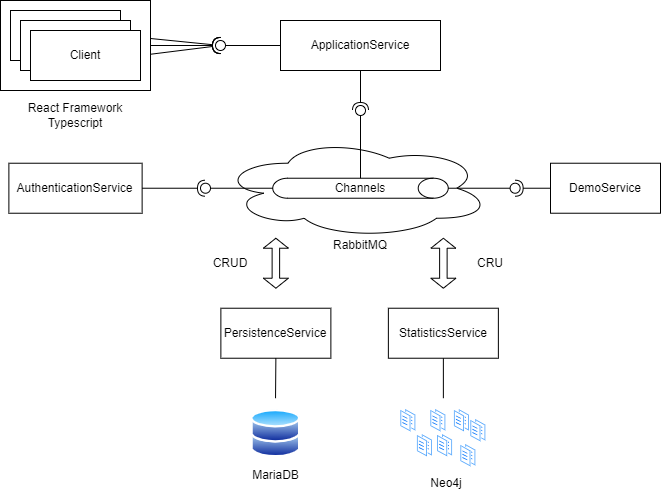

The diagram above was exported from draw.io. Its source (the exported page's mxGraphModel, read from the mxfile embedded in the PNG):
<mxGraphModel dx="1290" dy="638" grid="1" gridSize="10" guides="1" tooltips="1" connect="1" arrows="1" fold="1" page="1" pageScale="1" pageWidth="827" pageHeight="1169" math="0" shadow="0">
  <root>
    <mxCell id="0" />
    <mxCell id="1" parent="0" />
    <mxCell id="-PSbv1FXcQhK0JFiI9Yf-47" value="" style="rounded=0;orthogonalLoop=1;jettySize=auto;html=1;endArrow=halfCircle;endFill=0;endSize=6;strokeWidth=1;sketch=0;exitX=1;exitY=0.5;exitDx=0;exitDy=0;" parent="1" source="-PSbv1FXcQhK0JFiI9Yf-18" edge="1">
      <mxGeometry relative="1" as="geometry">
        <mxPoint x="300" y="190" as="sourcePoint" />
        <mxPoint x="300" y="185" as="targetPoint" />
        <Array as="points" />
      </mxGeometry>
    </mxCell>
    <mxCell id="-PSbv1FXcQhK0JFiI9Yf-46" value="" style="rounded=0;orthogonalLoop=1;jettySize=auto;html=1;endArrow=halfCircle;endFill=0;endSize=6;strokeWidth=1;sketch=0;exitX=1;exitY=0.5;exitDx=0;exitDy=0;" parent="1" source="-PSbv1FXcQhK0JFiI9Yf-17" edge="1">
      <mxGeometry relative="1" as="geometry">
        <mxPoint x="290" y="180" as="sourcePoint" />
        <mxPoint x="300" y="185" as="targetPoint" />
      </mxGeometry>
    </mxCell>
    <mxCell id="-PSbv1FXcQhK0JFiI9Yf-44" value="" style="rounded=0;orthogonalLoop=1;jettySize=auto;html=1;endArrow=halfCircle;endFill=0;endSize=6;strokeWidth=1;sketch=0;exitX=1;exitY=0.5;exitDx=0;exitDy=0;" parent="1" source="-PSbv1FXcQhK0JFiI9Yf-1" edge="1">
      <mxGeometry relative="1" as="geometry">
        <mxPoint x="280" y="170" as="sourcePoint" />
        <mxPoint x="300" y="185" as="targetPoint" />
      </mxGeometry>
    </mxCell>
    <mxCell id="-PSbv1FXcQhK0JFiI9Yf-31" value="" style="ellipse;shape=cloud;whiteSpace=wrap;html=1;" parent="1" vertex="1">
      <mxGeometry x="300" y="277.73" width="270" height="100" as="geometry" />
    </mxCell>
    <mxCell id="-PSbv1FXcQhK0JFiI9Yf-2" value="ApplicationService" style="html=1;whiteSpace=wrap;" parent="1" vertex="1">
      <mxGeometry x="360" y="160" width="160" height="50" as="geometry" />
    </mxCell>
    <mxCell id="-PSbv1FXcQhK0JFiI9Yf-4" value="PersistenceService" style="html=1;whiteSpace=wrap;" parent="1" vertex="1">
      <mxGeometry x="300.37" y="447.73" width="110" height="50" as="geometry" />
    </mxCell>
    <mxCell id="-PSbv1FXcQhK0JFiI9Yf-5" value="StatisticsService" style="html=1;whiteSpace=wrap;" parent="1" vertex="1">
      <mxGeometry x="467.87" y="447.73" width="110" height="50" as="geometry" />
    </mxCell>
    <mxCell id="-PSbv1FXcQhK0JFiI9Yf-7" value="" style="shape=doubleArrow;direction=south;whiteSpace=wrap;html=1;" parent="1" vertex="1">
      <mxGeometry x="510.37" y="377.73" width="25" height="50" as="geometry" />
    </mxCell>
    <mxCell id="-PSbv1FXcQhK0JFiI9Yf-9" value="MariaDB" style="image;aspect=fixed;perimeter=ellipsePerimeter;html=1;align=center;shadow=0;dashed=0;spacingTop=3;image=img/lib/active_directory/databases.svg;" parent="1" vertex="1">
      <mxGeometry x="330.37" y="548.73" width="50" height="49" as="geometry" />
    </mxCell>
    <mxCell id="-PSbv1FXcQhK0JFiI9Yf-10" value="" style="image;aspect=fixed;perimeter=ellipsePerimeter;html=1;align=center;shadow=0;dashed=0;spacingTop=3;image=img/lib/active_directory/documents.svg;" parent="1" vertex="1">
      <mxGeometry x="479.62" y="547.73" width="16.5" height="25" as="geometry" />
    </mxCell>
    <mxCell id="-PSbv1FXcQhK0JFiI9Yf-11" value="" style="image;aspect=fixed;perimeter=ellipsePerimeter;html=1;align=center;shadow=0;dashed=0;spacingTop=3;image=img/lib/active_directory/documents.svg;" parent="1" vertex="1">
      <mxGeometry x="496.12" y="572.73" width="16.5" height="25" as="geometry" />
    </mxCell>
    <mxCell id="-PSbv1FXcQhK0JFiI9Yf-12" value="" style="image;aspect=fixed;perimeter=ellipsePerimeter;html=1;align=center;shadow=0;dashed=0;spacingTop=3;image=img/lib/active_directory/documents.svg;" parent="1" vertex="1">
      <mxGeometry x="516.37" y="572.73" width="16.5" height="25" as="geometry" />
    </mxCell>
    <mxCell id="-PSbv1FXcQhK0JFiI9Yf-13" value="" style="image;aspect=fixed;perimeter=ellipsePerimeter;html=1;align=center;shadow=0;dashed=0;spacingTop=3;image=img/lib/active_directory/documents.svg;" parent="1" vertex="1">
      <mxGeometry x="509.62" y="547.73" width="16.5" height="25" as="geometry" />
    </mxCell>
    <mxCell id="-PSbv1FXcQhK0JFiI9Yf-14" value="" style="image;aspect=fixed;perimeter=ellipsePerimeter;html=1;align=center;shadow=0;dashed=0;spacingTop=3;image=img/lib/active_directory/documents.svg;" parent="1" vertex="1">
      <mxGeometry x="549.62" y="557.73" width="16.5" height="25" as="geometry" />
    </mxCell>
    <mxCell id="-PSbv1FXcQhK0JFiI9Yf-15" value="" style="image;aspect=fixed;perimeter=ellipsePerimeter;html=1;align=center;shadow=0;dashed=0;spacingTop=3;image=img/lib/active_directory/documents.svg;" parent="1" vertex="1">
      <mxGeometry x="539.62" y="582.73" width="16.5" height="25" as="geometry" />
    </mxCell>
    <mxCell id="-PSbv1FXcQhK0JFiI9Yf-16" value="" style="image;aspect=fixed;perimeter=ellipsePerimeter;html=1;align=center;shadow=0;dashed=0;spacingTop=3;image=img/lib/active_directory/documents.svg;" parent="1" vertex="1">
      <mxGeometry x="533.12" y="547.73" width="16.5" height="25" as="geometry" />
    </mxCell>
    <mxCell id="-PSbv1FXcQhK0JFiI9Yf-19" value="" style="rounded=0;whiteSpace=wrap;html=1;" parent="1" vertex="1">
      <mxGeometry x="80" y="140" width="150" height="90" as="geometry" />
    </mxCell>
    <mxCell id="-PSbv1FXcQhK0JFiI9Yf-1" value="Client" style="html=1;whiteSpace=wrap;" parent="1" vertex="1">
      <mxGeometry x="90" y="150" width="110" height="50" as="geometry" />
    </mxCell>
    <mxCell id="-PSbv1FXcQhK0JFiI9Yf-17" value="Client" style="html=1;whiteSpace=wrap;" parent="1" vertex="1">
      <mxGeometry x="100" y="160" width="110" height="50" as="geometry" />
    </mxCell>
    <mxCell id="-PSbv1FXcQhK0JFiI9Yf-18" value="Client" style="html=1;whiteSpace=wrap;" parent="1" vertex="1">
      <mxGeometry x="110" y="170" width="110" height="50" as="geometry" />
    </mxCell>
    <mxCell id="-PSbv1FXcQhK0JFiI9Yf-20" value="React Framework Typescript" style="text;html=1;align=center;verticalAlign=middle;whiteSpace=wrap;rounded=0;" parent="1" vertex="1">
      <mxGeometry x="80" y="240" width="150" height="30" as="geometry" />
    </mxCell>
    <mxCell id="-PSbv1FXcQhK0JFiI9Yf-32" value="" style="shape=cylinder3;whiteSpace=wrap;html=1;boundedLbl=1;backgroundOutline=1;size=15;rotation=90;" parent="1" vertex="1">
      <mxGeometry x="430" y="240" width="20" height="175.46" as="geometry" />
    </mxCell>
    <mxCell id="-PSbv1FXcQhK0JFiI9Yf-33" value="RabbitMQ" style="text;html=1;align=center;verticalAlign=middle;whiteSpace=wrap;rounded=0;" parent="1" vertex="1">
      <mxGeometry x="410" y="370" width="60" height="30" as="geometry" />
    </mxCell>
    <mxCell id="-PSbv1FXcQhK0JFiI9Yf-34" value="" style="endArrow=none;html=1;rounded=0;entryX=0.5;entryY=1;entryDx=0;entryDy=0;" parent="1" target="-PSbv1FXcQhK0JFiI9Yf-5" edge="1">
      <mxGeometry width="50" height="50" relative="1" as="geometry">
        <mxPoint x="522.87" y="537.73" as="sourcePoint" />
        <mxPoint x="547.87" y="397.73" as="targetPoint" />
      </mxGeometry>
    </mxCell>
    <mxCell id="-PSbv1FXcQhK0JFiI9Yf-36" value="" style="shape=doubleArrow;direction=south;whiteSpace=wrap;html=1;" parent="1" vertex="1">
      <mxGeometry x="342.87" y="377.73" width="25" height="50" as="geometry" />
    </mxCell>
    <mxCell id="-PSbv1FXcQhK0JFiI9Yf-37" value="" style="endArrow=none;html=1;rounded=0;entryX=0.5;entryY=1;entryDx=0;entryDy=0;" parent="1" target="-PSbv1FXcQhK0JFiI9Yf-4" edge="1">
      <mxGeometry width="50" height="50" relative="1" as="geometry">
        <mxPoint x="355.03" y="537.73" as="sourcePoint" />
        <mxPoint x="372.87" y="517.73" as="targetPoint" />
      </mxGeometry>
    </mxCell>
    <mxCell id="-PSbv1FXcQhK0JFiI9Yf-38" value="CRUD" style="text;html=1;align=center;verticalAlign=middle;whiteSpace=wrap;rounded=0;" parent="1" vertex="1">
      <mxGeometry x="280" y="387.73" width="60" height="30" as="geometry" />
    </mxCell>
    <mxCell id="-PSbv1FXcQhK0JFiI9Yf-39" value="CRU" style="text;html=1;align=center;verticalAlign=middle;whiteSpace=wrap;rounded=0;" parent="1" vertex="1">
      <mxGeometry x="539.62" y="387.73" width="60" height="30" as="geometry" />
    </mxCell>
    <mxCell id="-PSbv1FXcQhK0JFiI9Yf-40" value="Channels" style="text;html=1;align=center;verticalAlign=middle;whiteSpace=wrap;rounded=0;" parent="1" vertex="1">
      <mxGeometry x="410" y="312.73" width="60" height="30" as="geometry" />
    </mxCell>
    <mxCell id="-PSbv1FXcQhK0JFiI9Yf-45" value="" style="rounded=0;orthogonalLoop=1;jettySize=auto;html=1;endArrow=oval;endFill=0;sketch=0;sourcePerimeterSpacing=0;targetPerimeterSpacing=0;endSize=10;exitX=0;exitY=0.5;exitDx=0;exitDy=0;" parent="1" source="-PSbv1FXcQhK0JFiI9Yf-2" edge="1">
      <mxGeometry relative="1" as="geometry">
        <mxPoint x="280" y="295" as="sourcePoint" />
        <mxPoint x="300" y="185" as="targetPoint" />
      </mxGeometry>
    </mxCell>
    <mxCell id="-PSbv1FXcQhK0JFiI9Yf-51" value="Neo4j" style="text;html=1;align=center;verticalAlign=middle;whiteSpace=wrap;rounded=0;" parent="1" vertex="1">
      <mxGeometry x="496.12" y="607.73" width="60" height="30" as="geometry" />
    </mxCell>
    <mxCell id="-PSbv1FXcQhK0JFiI9Yf-52" value="AuthenticationService" style="html=1;whiteSpace=wrap;" parent="1" vertex="1">
      <mxGeometry x="88.38" y="302.73" width="133.25" height="50" as="geometry" />
    </mxCell>
    <mxCell id="-PSbv1FXcQhK0JFiI9Yf-53" value="" style="rounded=0;orthogonalLoop=1;jettySize=auto;html=1;endArrow=halfCircle;endFill=0;endSize=6;strokeWidth=1;sketch=0;exitX=1;exitY=0.5;exitDx=0;exitDy=0;entryX=0.257;entryY=0.451;entryDx=0;entryDy=0;entryPerimeter=0;" parent="1" source="-PSbv1FXcQhK0JFiI9Yf-52" target="-PSbv1FXcQhK0JFiI9Yf-55" edge="1">
      <mxGeometry relative="1" as="geometry">
        <mxPoint x="550" y="265" as="sourcePoint" />
        <mxPoint x="260" y="328" as="targetPoint" />
      </mxGeometry>
    </mxCell>
    <mxCell id="-PSbv1FXcQhK0JFiI9Yf-54" value="" style="rounded=0;orthogonalLoop=1;jettySize=auto;html=1;endArrow=oval;endFill=0;sketch=0;sourcePerimeterSpacing=0;targetPerimeterSpacing=0;endSize=10;exitX=0.5;exitY=1;exitDx=0;exitDy=0;exitPerimeter=0;entryX=1.029;entryY=0.727;entryDx=0;entryDy=0;entryPerimeter=0;" parent="1" source="-PSbv1FXcQhK0JFiI9Yf-32" target="-PSbv1FXcQhK0JFiI9Yf-55" edge="1">
      <mxGeometry relative="1" as="geometry">
        <mxPoint x="590" y="280" as="sourcePoint" />
        <mxPoint x="280" y="328" as="targetPoint" />
      </mxGeometry>
    </mxCell>
    <mxCell id="-PSbv1FXcQhK0JFiI9Yf-55" value="" style="ellipse;whiteSpace=wrap;html=1;align=center;aspect=fixed;fillColor=none;strokeColor=none;resizable=0;perimeter=centerPerimeter;rotatable=0;allowArrows=0;points=[];outlineConnect=1;" parent="1" vertex="1">
      <mxGeometry x="280" y="322.73" width="10" height="10" as="geometry" />
    </mxCell>
    <mxCell id="-PSbv1FXcQhK0JFiI9Yf-56" value="" style="rounded=0;orthogonalLoop=1;jettySize=auto;html=1;endArrow=halfCircle;endFill=0;endSize=6;strokeWidth=1;sketch=0;exitX=0.5;exitY=1;exitDx=0;exitDy=0;" parent="1" source="-PSbv1FXcQhK0JFiI9Yf-2" edge="1">
      <mxGeometry relative="1" as="geometry">
        <mxPoint x="450" y="230" as="sourcePoint" />
        <mxPoint x="440" y="250" as="targetPoint" />
      </mxGeometry>
    </mxCell>
    <mxCell id="-PSbv1FXcQhK0JFiI9Yf-59" value="DemoService" style="html=1;whiteSpace=wrap;" parent="1" vertex="1">
      <mxGeometry x="630" y="302.73" width="110" height="50" as="geometry" />
    </mxCell>
    <mxCell id="-PSbv1FXcQhK0JFiI9Yf-69" value="" style="rounded=0;orthogonalLoop=1;jettySize=auto;html=1;endArrow=halfCircle;endFill=0;endSize=6;strokeWidth=1;sketch=0;exitX=0;exitY=0.5;exitDx=0;exitDy=0;" parent="1" source="-PSbv1FXcQhK0JFiI9Yf-59" target="-PSbv1FXcQhK0JFiI9Yf-71" edge="1">
      <mxGeometry relative="1" as="geometry">
        <mxPoint x="630" y="355" as="sourcePoint" />
      </mxGeometry>
    </mxCell>
    <mxCell id="-PSbv1FXcQhK0JFiI9Yf-70" value="" style="rounded=0;orthogonalLoop=1;jettySize=auto;html=1;endArrow=oval;endFill=0;sketch=0;sourcePerimeterSpacing=0;targetPerimeterSpacing=0;endSize=10;exitX=0.5;exitY=0;exitDx=0;exitDy=0;exitPerimeter=0;" parent="1" source="-PSbv1FXcQhK0JFiI9Yf-32" target="-PSbv1FXcQhK0JFiI9Yf-71" edge="1">
      <mxGeometry relative="1" as="geometry">
        <mxPoint x="590" y="355" as="sourcePoint" />
      </mxGeometry>
    </mxCell>
    <mxCell id="-PSbv1FXcQhK0JFiI9Yf-71" value="" style="ellipse;whiteSpace=wrap;html=1;align=center;aspect=fixed;fillColor=none;strokeColor=none;resizable=0;perimeter=centerPerimeter;rotatable=0;allowArrows=0;points=[];outlineConnect=1;" parent="1" vertex="1">
      <mxGeometry x="589.62" y="322.73" width="10" height="10" as="geometry" />
    </mxCell>
    <mxCell id="-PSbv1FXcQhK0JFiI9Yf-57" value="" style="rounded=0;orthogonalLoop=1;jettySize=auto;html=1;endArrow=oval;endFill=0;sketch=0;sourcePerimeterSpacing=0;targetPerimeterSpacing=0;endSize=10;exitX=0;exitY=0.5;exitDx=0;exitDy=0;exitPerimeter=0;" parent="1" source="-PSbv1FXcQhK0JFiI9Yf-32" edge="1">
      <mxGeometry relative="1" as="geometry">
        <mxPoint x="460" y="330" as="sourcePoint" />
        <mxPoint x="440" y="250" as="targetPoint" />
      </mxGeometry>
    </mxCell>
  </root>
</mxGraphModel>